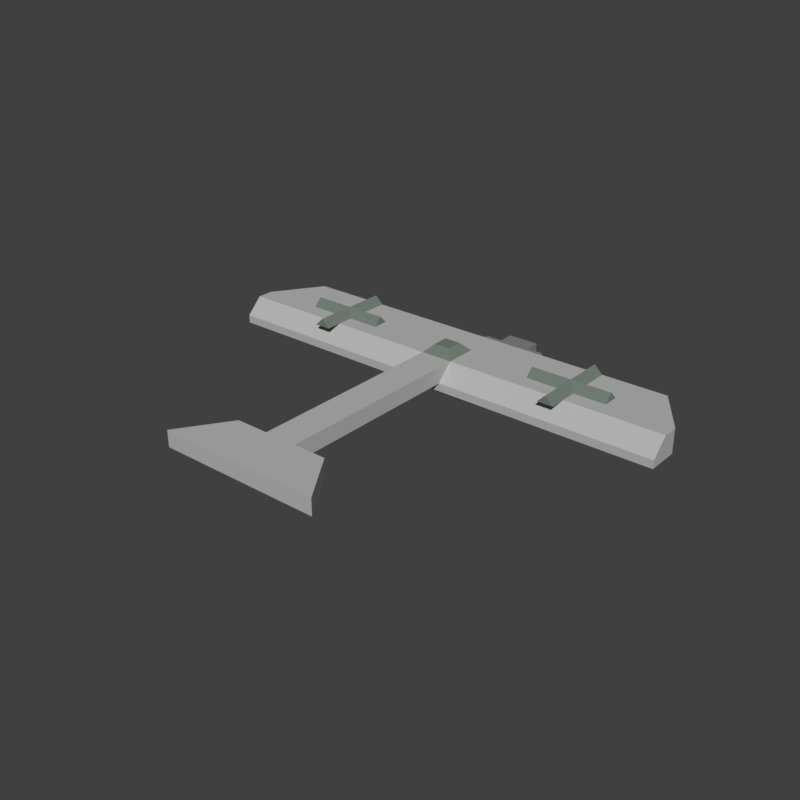 # Source: Fokker_E.III_White.blend  (saved by Blender 2.79.0; exported with 4.5.12 LTS)
import bpy
from mathutils import Matrix  # noqa: F401  (used for matrix-valued properties, if any)

bpy.ops.wm.read_factory_settings(use_empty=True)
scene = bpy.context.scene
scene.name = 'Scene'

# ---- collections
col_collection_1 = bpy.data.collections.new('Collection 1'); scene.collection.children.link(col_collection_1)

# ---- materials (node trees are filled in below, after node groups)
mat_fokkerpropellergray_001 = bpy.data.materials.new('FokkerPropellerGray.001')
mat_fokkerpropellergray_001.alpha_threshold = 0.0
mat_fokkerpropellergray_001.use_transparent_shadow = False
mat_fokkerpropellergray_001.diffuse_color = (0.2287, 0.2287, 0.2287, 1.0)
mat_fokkerpropellergray_001.roughness = 0.5
mat_fokkerdark = bpy.data.materials.new('FokkerDark')
mat_fokkerdark.alpha_threshold = 0.0
mat_fokkerdark.use_transparent_shadow = False
mat_fokkerdark.diffuse_color = (0.1706, 0.214, 0.1809, 1.0)
mat_fokkerdark.roughness = 0.5
mat_fokkerwhite = bpy.data.materials.new('FokkerWhite')
mat_fokkerwhite.alpha_threshold = 0.0
mat_fokkerwhite.use_transparent_shadow = False
mat_fokkerwhite.diffuse_color = (0.477, 0.477, 0.477, 1.0)
mat_fokkerwhite.roughness = 0.5
mat_fokkerengine = bpy.data.materials.new('FokkerEngine')
mat_fokkerengine.alpha_threshold = 0.0
mat_fokkerengine.use_transparent_shadow = False
mat_fokkerengine.diffuse_color = (1.0, 1.0, 1.0, 1.0)
mat_fokkerengine.roughness = 0.5

# ---- material node trees

# ---- world
world_world = bpy.data.worlds.new('World'); scene.world = world_world
world_world.color = (0.05088, 0.05088, 0.05088)
world_world.use_sun_shadow = False
world_world.sun_shadow_jitter_overblur = 0.0
world_world.cycles.sampling_method = 'MANUAL'

# ---- meshes
me_cube_011 = bpy.data.meshes.new('Cube.011')
me_cube_011.from_pydata([(-1.0, -5.0, 1.5), (-1.0, -5.0, 2.5), (1.0, -5.0, 1.5), (1.0, -5.0, 2.5), (-1.0, -6.0, 1.5), (-1.0, -6.0, 2.5), (1.0, -6.0, 2.5), (1.0, -6.0, 1.5), (-1.0, -7.0, 1.5), (-1.0, -7.0, 2.5), (1.0, -7.0, 2.5), (1.0, -7.0, 1.5), (-1.0, -8.0, 1.5), (-1.0, -8.0, 2.5), (1.0, -8.0, 2.5), (1.0, -8.0, 1.5), (-2.0, -6.0, 1.5), (-2.0, -6.0, 2.5), (-2.0, -7.0, 1.5), (-2.0, -7.0, 2.5), (2.0, -6.0, 2.5), (2.0, -6.0, 1.5), (2.0, -7.0, 2.5), (2.0, -7.0, 1.5), (3.0, -6.0, 2.5), (3.0, -6.0, 1.5), (-3.0, -6.0, 2.5), (-3.0, -6.0, 1.5)], [], [(2, 0, 1, 3), (4, 7, 11, 8), (3, 1, 5, 6), (2, 3, 6, 7), (0, 2, 7, 4), (1, 0, 4, 5), (8, 11, 15, 12), (8, 9, 19, 18), (6, 5, 9, 10), (6, 10, 22, 20), (15, 14, 13, 12), (9, 8, 12, 13), (10, 9, 13, 14), (11, 10, 14, 15), (16, 18, 27), (4, 8, 18, 16), (5, 4, 16, 17), (9, 5, 17, 19), (21, 20, 24, 25), (10, 11, 23, 22), (7, 6, 20, 21), (11, 7, 21, 23), (20, 22, 24), (17, 16, 27, 26), (23, 21, 25), (22, 23, 25, 24), (19, 17, 26), (18, 19, 26, 27)])
me_cube_011.materials.append(mat_fokkerpropellergray_001)
me_cube_011.use_remesh_preserve_volume = False
me_cube_011.use_remesh_preserve_attributes = False
me_cube_011.use_mirror_vertex_groups = False
me_cube_011.update()
me_cube_010 = bpy.data.meshes.new('Cube.010')
me_cube_010.from_pydata([(0.5, 2.5, -0.1471), (-0.5, 2.5, -0.1471), (-0.5, 0.5, -0.1471), (0.5, 0.5, -0.1471), (-0.5, -0.5, -0.1471), (0.5, -0.5, -0.1471), (-0.5, -2.5, -0.1471), (0.5, -2.5, -0.1471), (2.5, 0.5, -0.1471), (2.5, -0.5, -0.1471), (-2.5, 0.5, -0.1471), (-2.5, -0.5, -0.1471), (-2.921e-06, 2.5, 0.3529), (7.749e-07, 0.0, 0.3529), (0.0, -2.5, 0.3529), (2.5, -9.537e-07, 0.3529), (-2.5, 1.192e-06, 0.3529)], [], [(0, 3, 2, 1), (3, 5, 4, 2), (5, 7, 6, 4), (3, 8, 9, 5), (4, 11, 10, 2), (6, 7, 14), (11, 4, 13, 16), (8, 3, 13, 15), (7, 5, 13, 14), (2, 10, 16, 13), (5, 9, 15, 13), (3, 0, 12, 13), (4, 6, 14, 13), (10, 11, 16), (1, 2, 13, 12), (9, 8, 15), (0, 1, 12)])
me_cube_010.materials.append(mat_fokkerdark)
me_cube_010.use_remesh_preserve_volume = False
me_cube_010.use_remesh_preserve_attributes = False
me_cube_010.use_mirror_vertex_groups = False
me_cube_010.update()
me_cube_009 = bpy.data.meshes.new('Cube.009')
me_cube_009.from_pydata([(-1.0, -10.5, 1.0), (-1.0, -8.5, 1.0), (1.0, -10.5, 1.0), (1.0, -8.5, 1.0), (-0.5, -10.0, 1.5), (-0.5, -9.0, 1.5), (0.5, -9.0, 1.5), (0.5, -10.0, 1.5)], [], [(3, 2, 0, 1), (6, 5, 4, 7), (2, 3, 6, 7), (1, 0, 4, 5), (0, 2, 7, 4), (3, 1, 5, 6)])
me_cube_009.materials.append(mat_fokkerdark)
me_cube_009.use_remesh_preserve_volume = False
me_cube_009.use_remesh_preserve_attributes = False
me_cube_009.use_mirror_vertex_groups = False
me_cube_009.update()
me_cube_008 = bpy.data.meshes.new('Cube.008')
me_cube_008.from_pydata([(-14.5, -0.146, -1.517), (-14.5, -1.146, -1.517), (-14.5, -1.146, -0.01743), (-14.5, -0.146, -0.01743), (-14.5, 0.854, -1.017), (-14.5, 0.854, -1.517), (14.5, -0.146, -1.517), (14.5, -1.146, -1.517), (-12.5, -4.146, -1.517), (-12.5, -4.146, -0.01743), (-1.0, -0.146, -0.01743), (14.5, 0.854, -1.517), (-1.0, -0.146, -0.01743), (1.0, -0.146, -0.01743), (1.0, -0.146, -0.01743), (14.5, -0.146, -0.01743), (14.5, 0.854, -1.017), (14.5, -1.146, -0.01743), (12.5, -4.146, -1.517), (12.5, -4.146, -0.01743)], [], [(0, 1, 2, 3), (0, 3, 4, 5), (0, 6, 7, 1), (2, 1, 8, 9), (6, 0, 5, 11), (3, 10, 12, 13, 14, 15, 16, 4), (11, 5, 4, 16), (7, 6, 15, 17), (1, 7, 18, 8), (17, 2, 9, 19), (8, 18, 19, 9), (15, 6, 11, 16), (13, 12, 10, 3, 2, 17, 15, 14), (7, 17, 19, 18)])
me_cube_008.materials.append(mat_fokkerwhite)
me_cube_008.use_remesh_preserve_volume = False
me_cube_008.use_remesh_preserve_attributes = False
me_cube_008.use_mirror_vertex_groups = False
me_cube_008.update()
me_cube_006 = bpy.data.meshes.new('Cube.006')
me_cube_006.from_pydata([(-2.0, -5.0, 1.0), (-2.0, -5.0, 3.0), (-2.0, -1.0, 1.0), (-2.0, -1.0, 3.0), (2.0, -5.0, 1.0), (2.0, -5.0, 3.0), (2.0, -1.0, 1.0), (2.0, -1.0, 3.0)], [], [(0, 1, 3, 2), (6, 7, 5, 4), (4, 5, 1, 0), (2, 6, 4, 0), (7, 3, 1, 5), (2, 3, 7, 6)])
me_cube_006.materials.append(mat_fokkerengine)
me_cube_006.use_remesh_preserve_volume = False
me_cube_006.use_remesh_preserve_attributes = False
me_cube_006.use_mirror_vertex_groups = False
me_cube_006.update()
me_cube_005 = bpy.data.meshes.new('Cube.005')
me_cube_005.from_pydata([(-1.0, -8.5, 0.0), (-1.0, -8.5, 1.0), (-1.0, 4.0, 0.0), (-1.0, 4.0, 1.0), (1.0, -8.5, 0.0), (1.0, -8.5, 1.0), (1.0, 4.0, 0.0), (1.0, 4.0, 1.0)], [], [(0, 1, 3, 2), (2, 3, 7, 6), (6, 7, 5, 4), (4, 5, 1, 0), (2, 6, 4, 0), (7, 3, 1, 5)])
me_cube_005.materials.append(mat_fokkerwhite)
me_cube_005.use_remesh_preserve_volume = False
me_cube_005.use_remesh_preserve_attributes = False
me_cube_005.use_mirror_vertex_groups = False
me_cube_005.update()
me_cube_004 = bpy.data.meshes.new('Cube.004')
me_cube_004.from_pydata([(-3.0, -1.0, 0.0), (-3.0, -1.0, 1.0), (3.0, -1.0, 0.0), (3.0, -1.0, 1.0), (-5.0, 2.0, 1.0), (-5.0, 2.0, 0.0), (5.0, 2.0, 0.0), (5.0, 2.0, 1.0)], [], [(0, 2, 3, 1), (5, 4, 7, 6), (1, 3, 7, 4), (0, 1, 4, 5), (3, 2, 6, 7), (2, 0, 5, 6)])
me_cube_004.materials.append(mat_fokkerwhite)
me_cube_004.use_remesh_preserve_volume = False
me_cube_004.use_remesh_preserve_attributes = False
me_cube_004.use_mirror_vertex_groups = False
me_cube_004.update()

# ---- objects
ob_cube_000 = bpy.data.objects.new('Cube.000', me_cube_011)
ob_cube_001 = bpy.data.objects.new('Cube.001', me_cube_010)
ob_cube_002 = bpy.data.objects.new('Cube.002', me_cube_010)
ob_cube_003 = bpy.data.objects.new('Cube.003', me_cube_009)
ob_cube_008 = bpy.data.objects.new('Cube.008', me_cube_008)
ob_cube_009 = bpy.data.objects.new('Cube.009', me_cube_006)
ob_cube_010 = bpy.data.objects.new('Cube.010', me_cube_005)
ob_cube_011 = bpy.data.objects.new('Cube.011', me_cube_004)

# ---- transforms, parenting, visibility, modifiers, constraints
ob_cube_000.location = (-1.406e-07, 0.7573, -0.6759)
ob_cube_000.rotation_euler = (0.0, -0.0, 3.142)
ob_cube_000.scale = (0.2, 0.2, 0.2)
ob_cube_000.lineart.crease_threshold = 0.0
ob_cube_001.location = (1.6, 0.8573, 0.2535)
ob_cube_001.rotation_euler = (-6.283, 6.253e-14, 3.142)
ob_cube_001.scale = (0.2, 0.2, 0.2)
ob_cube_001.lineart.crease_threshold = 0.0
ob_cube_002.location = (-1.6, 0.8573, 0.2535)
ob_cube_002.rotation_euler = (-6.283, 6.253e-14, 3.142)
ob_cube_002.scale = (-0.2, 0.2, 0.2)
ob_cube_002.lineart.crease_threshold = 0.0
ob_cube_003.location = (3.42e-08, -1.143, 0.02413)
ob_cube_003.rotation_euler = (0.0, -0.0, 3.142)
ob_cube_003.scale = (0.2, 0.2, 0.2)
ob_cube_003.lineart.crease_threshold = 0.0
ob_cube_008.location = (-6.763e-08, 0.5281, 0.2276)
ob_cube_008.rotation_euler = (0.0, -0.0, 3.142)
ob_cube_008.scale = (0.2, 0.2, 0.2)
ob_cube_008.lineart.crease_threshold = 0.0
ob_cube_009.location = (-1.406e-07, 0.7573, -0.6759)
ob_cube_009.rotation_euler = (0.0, -0.0, 3.142)
ob_cube_009.scale = (0.2, 0.2, 0.2)
ob_cube_009.lineart.crease_threshold = 0.0
ob_cube_010.location = (3.42e-08, -1.143, 0.02413)
ob_cube_010.rotation_euler = (0.0, -0.0, 3.142)
ob_cube_010.scale = (0.2, 0.2, 0.2)
ob_cube_010.lineart.crease_threshold = 0.0
ob_cube_011.location = (1.741e-07, -2.143, 0.02413)
ob_cube_011.rotation_euler = (0.0, -0.0, 3.142)
ob_cube_011.scale = (0.2, 0.2, 0.2)
ob_cube_011.lineart.crease_threshold = 0.0

# ---- collection membership
col_collection_1.objects.link(ob_cube_000)
col_collection_1.objects.link(ob_cube_001)
col_collection_1.objects.link(ob_cube_002)
col_collection_1.objects.link(ob_cube_003)
col_collection_1.objects.link(ob_cube_008)
col_collection_1.objects.link(ob_cube_009)
col_collection_1.objects.link(ob_cube_010)
col_collection_1.objects.link(ob_cube_011)

# ---- scene / render settings (as saved in the file)
scene.frame_start = 1; scene.frame_end = 120; scene.frame_set(0)
scene.render.engine = 'BLENDER_EEVEE_NEXT'
scene.render.resolution_x = 1080
scene.render.resolution_percentage = 50
scene.render.dither_intensity = 0.0
scene.render.film_transparent = True
scene.cycles.use_denoising = False
scene.cycles.samples = 128
scene.cycles.sampling_pattern = 'TABULATED_SOBOL'
scene.cycles.use_adaptive_sampling = False
scene.cycles.use_light_tree = False
scene.cycles.blur_glossy = 0.0
scene.cycles.sample_clamp_indirect = 0.0
scene.view_settings.view_transform = 'Standard'
bpy.context.view_layer.update()

# ---- added for rendering (the .blend has no active camera and no usable light): camera, sun
cam_auto = bpy.data.cameras.new('AutoCamera')
cam_auto.lens = 50.0
cam_auto.sensor_width = 36.0
cam_auto.clip_end = 1000.0
ob_auto_camera = bpy.data.objects.new('AutoCamera', cam_auto)
scene.collection.objects.link(ob_auto_camera)
ob_auto_camera.location = (7.06389, -8.56938, 5.57524)
ob_auto_camera.rotation_euler = (1.09748, -7.21219e-08, 0.694738)
scene.camera = ob_auto_camera
light_auto_sun = bpy.data.lights.new('AutoSun', 'SUN')
light_auto_sun.energy = 3.0
light_auto_sun.angle = 0.0523599
ob_auto_sun = bpy.data.objects.new('AutoSun', light_auto_sun)
scene.collection.objects.link(ob_auto_sun)
ob_auto_sun.rotation_euler = (0.872665, 0.174533, 0.523599)
bpy.context.view_layer.update()
